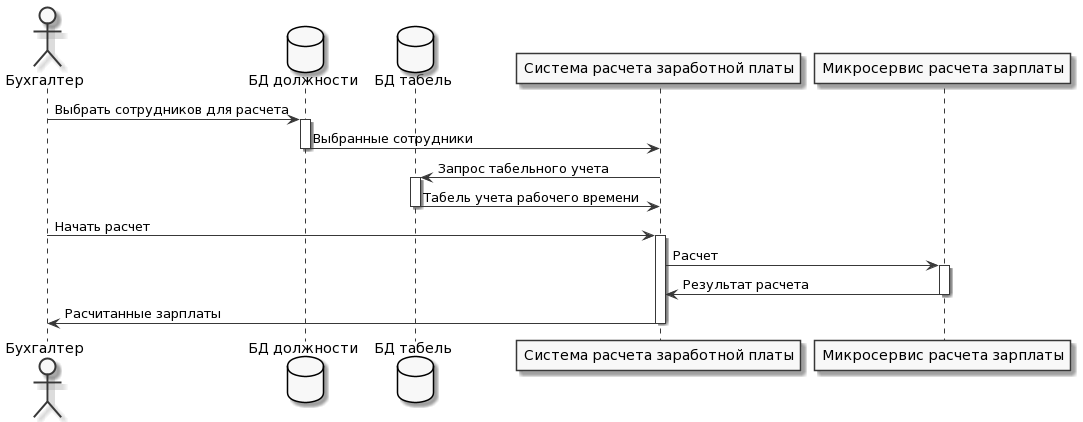

The diagram above was rendered by PlantUML. Its source (embedded in the PNG):
@startuml
skinparam monochrome true

actor Бухгалтер as Bux
database "БД должности" as DbPos
database "БД табель" as DbTab
participant "Cистема расчета заработной платы" as object
participant "Микросервис расчета зарплаты" as mic


Bux -> DbPos: Выбрать сотрудников для расчета
activate DbPos
DbPos -> object: Выбранные сотрудники
deactivate DbPos
object -> DbTab: Запрос табельного учета
activate DbTab
DbTab -> object: Табель учета рабочего времени
deactivate DbTab
Bux -> object: Начать расчет
activate object
object-> mic: Расчет
activate mic
mic -> object: Результат расчета
deactivate mic
object -> Bux : Расчитанные зарплаты
deactivate object
@enduml